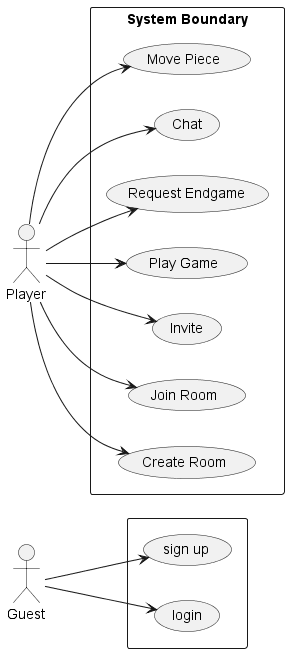

The diagram above was rendered by PlantUML. Its source (embedded in the PNG):
@startuml useCaseDiagram
left to right direction
actor Guest 
rectangle {
    usecase "sign up"as signUp
    usecase "login"as login
}
actor Player
rectangle "System Boundary" {
    usecase "Move Piece"as movePiece
    usecase "Chat" as chat
    usecase "Request Endgame" as requestEndgame
    usecase "Play Game" as playGame
    usecase "Invite" as invite
    usecase "Join Room" as joinRoom
    usecase "Create Room" as createRoom
}
Guest --> signUp
Guest --> login

Player --> movePiece
Player --> chat
Player --> requestEndgame
Player --> playGame
Player --> invite
Player --> createRoom
Player --> joinRoom
@endum